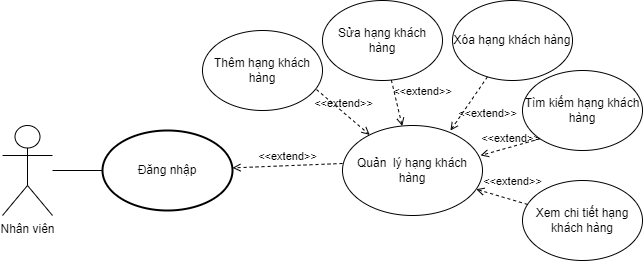

The diagram above was exported from draw.io. Its source (the exported page's mxGraphModel, read from the mxfile embedded in the PNG):
<mxGraphModel dx="868" dy="482" grid="1" gridSize="10" guides="1" tooltips="1" connect="1" arrows="1" fold="1" page="1" pageScale="1" pageWidth="827" pageHeight="1169" math="0" shadow="0">
  <root>
    <mxCell id="0" />
    <mxCell id="1" parent="0" />
    <mxCell id="7YhvoRIvuqDoMAKvV3iP-6" value="Đăng nhập" style="strokeWidth=2;html=1;shape=mxgraph.flowchart.start_1;whiteSpace=wrap;" parent="1" vertex="1">
      <mxGeometry x="270" y="620" width="130" height="80" as="geometry" />
    </mxCell>
    <mxCell id="7YhvoRIvuqDoMAKvV3iP-9" value="Nhân viên" style="shape=umlActor;verticalLabelPosition=bottom;verticalAlign=top;html=1;outlineConnect=0;" parent="1" vertex="1">
      <mxGeometry x="170" y="615" width="50" height="90" as="geometry" />
    </mxCell>
    <mxCell id="7YhvoRIvuqDoMAKvV3iP-10" value="" style="endArrow=none;html=1;rounded=0;entryX=0;entryY=0.5;entryDx=0;entryDy=0;entryPerimeter=0;" parent="1" source="7YhvoRIvuqDoMAKvV3iP-9" target="7YhvoRIvuqDoMAKvV3iP-6" edge="1">
      <mxGeometry width="50" height="50" relative="1" as="geometry">
        <mxPoint x="390" y="680" as="sourcePoint" />
        <mxPoint x="440" y="630" as="targetPoint" />
      </mxGeometry>
    </mxCell>
    <mxCell id="7YhvoRIvuqDoMAKvV3iP-11" value="Quản&amp;nbsp; lý hạng khách hàng" style="ellipse;whiteSpace=wrap;html=1;" parent="1" vertex="1">
      <mxGeometry x="510" y="615" width="140" height="90" as="geometry" />
    </mxCell>
    <mxCell id="7YhvoRIvuqDoMAKvV3iP-14" value="Thêm hạng khách hàng" style="ellipse;whiteSpace=wrap;html=1;" parent="1" vertex="1">
      <mxGeometry x="370" y="520" width="120" height="80" as="geometry" />
    </mxCell>
    <mxCell id="7YhvoRIvuqDoMAKvV3iP-15" value="Sửa hạng khách hàng" style="ellipse;whiteSpace=wrap;html=1;" parent="1" vertex="1">
      <mxGeometry x="490" y="490" width="120" height="80" as="geometry" />
    </mxCell>
    <mxCell id="7YhvoRIvuqDoMAKvV3iP-16" value="Xóa hạng khách hàng" style="ellipse;whiteSpace=wrap;html=1;" parent="1" vertex="1">
      <mxGeometry x="620" y="490" width="120" height="80" as="geometry" />
    </mxCell>
    <mxCell id="7YhvoRIvuqDoMAKvV3iP-17" value="Tìm kiếm hạng khách hàng" style="ellipse;whiteSpace=wrap;html=1;" parent="1" vertex="1">
      <mxGeometry x="690" y="560" width="120" height="80" as="geometry" />
    </mxCell>
    <mxCell id="7YhvoRIvuqDoMAKvV3iP-18" value="Xem chi tiết hạng khách hàng" style="ellipse;whiteSpace=wrap;html=1;" parent="1" vertex="1">
      <mxGeometry x="690" y="670" width="120" height="80" as="geometry" />
    </mxCell>
    <mxCell id="WAkRaGdPFKakzoYF3GEx-2" value="&amp;lt;&amp;lt;extend&amp;gt;&amp;gt;" style="html=1;verticalAlign=bottom;labelBackgroundColor=none;endArrow=open;endFill=0;dashed=1;rounded=0;exitX=0;exitY=0.422;exitDx=0;exitDy=0;exitPerimeter=0;" parent="1" source="7YhvoRIvuqDoMAKvV3iP-11" target="7YhvoRIvuqDoMAKvV3iP-6" edge="1">
      <mxGeometry width="160" relative="1" as="geometry">
        <mxPoint x="410" y="650" as="sourcePoint" />
        <mxPoint x="570" y="650" as="targetPoint" />
      </mxGeometry>
    </mxCell>
    <mxCell id="WAkRaGdPFKakzoYF3GEx-3" value="&amp;lt;&amp;lt;extend&amp;gt;&amp;gt;" style="html=1;verticalAlign=bottom;labelBackgroundColor=none;endArrow=open;endFill=0;dashed=1;rounded=0;exitX=0.95;exitY=0.738;exitDx=0;exitDy=0;exitPerimeter=0;" parent="1" source="7YhvoRIvuqDoMAKvV3iP-14" target="7YhvoRIvuqDoMAKvV3iP-11" edge="1">
      <mxGeometry width="160" relative="1" as="geometry">
        <mxPoint x="520" y="662.98" as="sourcePoint" />
        <mxPoint x="410" y="667.3925714285715" as="targetPoint" />
      </mxGeometry>
    </mxCell>
    <mxCell id="WAkRaGdPFKakzoYF3GEx-4" value="&amp;lt;&amp;lt;extend&amp;gt;&amp;gt;" style="html=1;verticalAlign=bottom;labelBackgroundColor=none;endArrow=open;endFill=0;dashed=1;rounded=0;" parent="1" source="7YhvoRIvuqDoMAKvV3iP-15" target="7YhvoRIvuqDoMAKvV3iP-11" edge="1">
      <mxGeometry x="0.1472" y="26" width="160" relative="1" as="geometry">
        <mxPoint x="494" y="589.04" as="sourcePoint" />
        <mxPoint x="547.2437581995725" y="634.3697984996438" as="targetPoint" />
        <mxPoint as="offset" />
      </mxGeometry>
    </mxCell>
    <mxCell id="WAkRaGdPFKakzoYF3GEx-5" value="&amp;lt;&amp;lt;extend&amp;gt;&amp;gt;" style="html=1;verticalAlign=bottom;labelBackgroundColor=none;endArrow=open;endFill=0;dashed=1;rounded=0;entryX=0.771;entryY=0.056;entryDx=0;entryDy=0;entryPerimeter=0;" parent="1" source="7YhvoRIvuqDoMAKvV3iP-16" target="7YhvoRIvuqDoMAKvV3iP-11" edge="1">
      <mxGeometry x="0.1472" y="26" width="160" relative="1" as="geometry">
        <mxPoint x="568.8435222837461" y="579.5631260062328" as="sourcePoint" />
        <mxPoint x="579.7278057469066" y="625.4871582365959" as="targetPoint" />
        <mxPoint as="offset" />
      </mxGeometry>
    </mxCell>
    <mxCell id="WAkRaGdPFKakzoYF3GEx-6" value="&amp;lt;&amp;lt;extend&amp;gt;&amp;gt;" style="html=1;verticalAlign=bottom;labelBackgroundColor=none;endArrow=open;endFill=0;dashed=1;rounded=0;exitX=0;exitY=1;exitDx=0;exitDy=0;entryX=0.986;entryY=0.333;entryDx=0;entryDy=0;entryPerimeter=0;" parent="1" source="7YhvoRIvuqDoMAKvV3iP-17" target="7YhvoRIvuqDoMAKvV3iP-11" edge="1">
      <mxGeometry width="160" relative="1" as="geometry">
        <mxPoint x="700" y="700" as="sourcePoint" />
        <mxPoint x="590" y="704.4125714285715" as="targetPoint" />
      </mxGeometry>
    </mxCell>
    <mxCell id="WAkRaGdPFKakzoYF3GEx-7" value="&amp;lt;&amp;lt;extend&amp;gt;&amp;gt;" style="html=1;verticalAlign=bottom;labelBackgroundColor=none;endArrow=open;endFill=0;dashed=1;rounded=0;" parent="1" source="7YhvoRIvuqDoMAKvV3iP-18" target="7YhvoRIvuqDoMAKvV3iP-11" edge="1">
      <mxGeometry x="-0.3139" y="-9" width="160" relative="1" as="geometry">
        <mxPoint x="600" y="750" as="sourcePoint" />
        <mxPoint x="490" y="754.4125714285715" as="targetPoint" />
        <mxPoint as="offset" />
      </mxGeometry>
    </mxCell>
  </root>
</mxGraphModel>